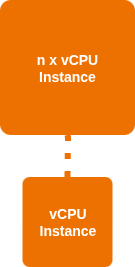

The diagram above was exported from draw.io. Its source (the exported page's mxGraphModel, read from the mxfile embedded in the PNG):
<mxGraphModel dx="1200" dy="817" grid="1" gridSize="10" guides="1" tooltips="1" connect="1" arrows="1" fold="1" page="1" pageScale="1" pageWidth="850" pageHeight="1100" math="0" shadow="0">
  <root>
    <mxCell id="0" />
    <mxCell id="1" parent="0" />
    <mxCell id="Y5IzqILXOyXbXK6fa8tU-1" parent="1" style="whiteSpace=wrap;html=1;aspect=fixed;fillColor=#ED7100;fontColor=#000000;strokeColor=none;rounded=1;shadow=0;glass=0;arcSize=8;" value="&lt;font style=&quot;font-size: 14px;&quot;&gt;&lt;b style=&quot;color: rgb(255, 255, 255);&quot;&gt;vCPU&lt;/b&gt;&lt;/font&gt;&lt;div&gt;&lt;font style=&quot;font-size: 14px;&quot;&gt;&lt;b style=&quot;color: rgb(255, 255, 255);&quot;&gt;Instance&lt;/b&gt;&lt;/font&gt;&lt;/div&gt;" vertex="1">
      <mxGeometry height="90" width="90" x="319.5" y="350" as="geometry" />
    </mxCell>
    <mxCell id="Y5IzqILXOyXbXK6fa8tU-2" parent="1" style="whiteSpace=wrap;html=1;aspect=fixed;fillColor=#ED7100;fontColor=#000000;strokeColor=none;rounded=1;shadow=0;glass=0;arcSize=8;" value="&lt;font style=&quot;font-size: 14px;&quot;&gt;&lt;b style=&quot;color: rgb(255, 255, 255);&quot;&gt;n x vCPU&lt;/b&gt;&lt;/font&gt;&lt;div&gt;&lt;font style=&quot;font-size: 14px;&quot;&gt;&lt;b style=&quot;color: rgb(255, 255, 255);&quot;&gt;Instance&lt;/b&gt;&lt;/font&gt;&lt;/div&gt;" vertex="1">
      <mxGeometry height="135" width="135" x="297" y="173" as="geometry" />
    </mxCell>
    <mxCell id="3d6pbJOWyjgWO6ogalry-1" edge="1" parent="1" source="Y5IzqILXOyXbXK6fa8tU-1" style="endArrow=none;dashed=1;html=1;dashPattern=1 2;strokeWidth=6;rounded=0;exitX=0.5;exitY=0;exitDx=0;exitDy=0;entryX=0.5;entryY=1;entryDx=0;entryDy=0;fillColor=#f0a30a;strokeColor=#ED7100;" target="Y5IzqILXOyXbXK6fa8tU-2" value="">
      <mxGeometry height="50" relative="1" width="50" as="geometry">
        <Array as="points">
          <mxPoint x="365" y="310" />
        </Array>
        <mxPoint x="400" y="430" as="sourcePoint" />
        <mxPoint x="450" y="380" as="targetPoint" />
      </mxGeometry>
    </mxCell>
  </root>
</mxGraphModel>